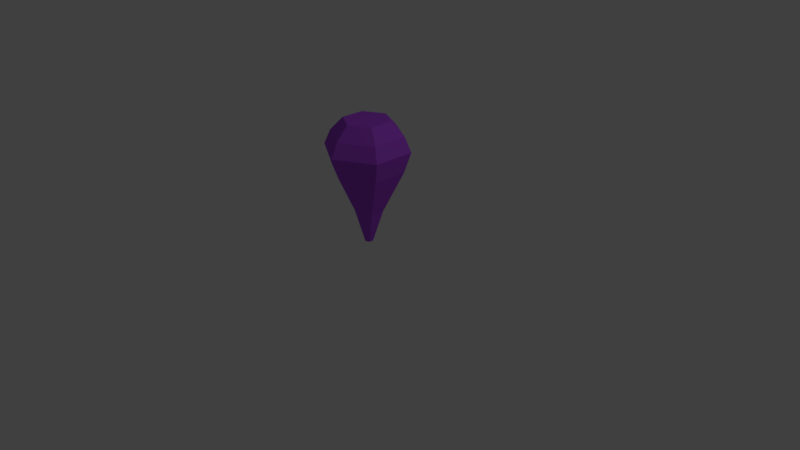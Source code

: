 # Source: Purple-Blastie.blend  (saved by Blender 2.79.0; exported with 4.5.12 LTS)
import bpy
from mathutils import Matrix  # noqa: F401  (used for matrix-valued properties, if any)

bpy.ops.wm.read_factory_settings(use_empty=True)
scene = bpy.context.scene
scene.name = 'Scene'

# ---- collections
col_collection_1 = bpy.data.collections.new('Collection 1'); scene.collection.children.link(col_collection_1)

# ---- materials (node trees are filled in below, after node groups)
mat_material_001 = bpy.data.materials.new('Material.001')
mat_material_001.alpha_threshold = 0.0
mat_material_001.use_transparent_shadow = False
mat_material_001.diffuse_color = (0.4315, 0.07736, 0.8, 1.0)
mat_material_001.specular_color = (1.0, 0.23, 0.6633)
mat_material_001.roughness = 0.5

# ---- material node trees

# ---- world
world_world = bpy.data.worlds.new('World'); scene.world = world_world
world_world.color = (0.05088, 0.05088, 0.05088)
world_world.use_sun_shadow = False
world_world.sun_shadow_jitter_overblur = 0.0
world_world.cycles.sampling_method = 'MANUAL'

# ---- cameras
cam_camera = bpy.data.cameras.new('Camera')
cam_camera.clip_end = 100.0
cam_camera.lens = 35.0
cam_camera.sensor_width = 32.0
cam_camera.sensor_height = 18.0
cam_camera.ortho_scale = 7.314
cam_camera.dof.focus_distance = 0.0
cam_camera.dof.aperture_fstop = 128.0

# ---- lights
light_lamp = bpy.data.lights.new('Lamp', 'POINT')
light_lamp.transmission_factor = 0.0
light_lamp.cutoff_distance = 30.0
light_lamp.energy = 100.0
light_lamp.shadow_buffer_clip_start = 1.001
light_lamp.shadow_soft_size = 0.1
light_lamp.shadow_maximum_resolution = 0.006
light_lamp.use_absolute_resolution = True

# ---- meshes
me_cylinder = bpy.data.meshes.new('Cylinder')
me_cylinder.from_pydata([(-4.187e-09, 0.9982, 0.6292), (-7.03e-09, 0.6462, 1.0), (0.8645, 0.4991, 0.6292), (0.5596, 0.3231, 1.0), (0.8645, -0.4991, 0.6292), (0.5596, -0.3231, 1.0), (-9.145e-08, -0.9982, 0.6292), (-6.352e-08, -0.6462, 1.0), (-0.8645, -0.4991, 0.6292), (-0.5596, -0.3231, 1.0), (-0.8645, 0.4991, 0.6292), (-0.5596, 0.3231, 1.0), (9.114e-09, 1.175, 0.2304), (1.017, 0.5873, 0.2304), (1.017, -0.5873, 0.2304), (-9.357e-08, -1.175, 0.2304), (-1.017, -0.5873, 0.2304), (-1.017, 0.5873, 0.2304), (-5.467e-09, 0.9812, -0.3416), (0.8498, 0.4906, -0.3416), (0.8498, -0.4906, -0.3416), (-9.125e-08, -0.9812, -0.3416), (-0.8498, -0.4906, -0.3416), (-0.8498, 0.4906, -0.3416), (-4.841e-08, 0.4119, -1.501), (0.3567, 0.206, -1.501), (0.3567, -0.206, -1.501), (-8.442e-08, -0.4119, -1.501), (-0.3567, -0.206, -1.501), (-0.3567, 0.206, -1.501), (-7.053e-08, 0.1186, -2.418), (0.1027, 0.05932, -2.418), (0.1027, -0.05932, -2.418), (-8.09e-08, -0.1186, -2.418), (-0.1027, -0.05932, -2.418), (-0.1027, 0.05932, -2.418)], [], [(0, 1, 3, 2), (2, 3, 5, 4), (4, 5, 7, 6), (6, 7, 9, 8), (3, 1, 11, 9, 7, 5), (8, 9, 11, 10), (10, 11, 1, 0), (4, 6, 15, 14), (14, 15, 21, 20), (10, 0, 12, 17), (6, 8, 16, 15), (2, 4, 14, 13), (8, 10, 17, 16), (0, 2, 13, 12), (19, 20, 26, 25), (12, 13, 19, 18), (17, 12, 18, 23), (15, 16, 22, 21), (13, 14, 20, 19), (16, 17, 23, 22), (24, 25, 31, 30), (22, 23, 29, 28), (20, 21, 27, 26), (18, 19, 25, 24), (23, 18, 24, 29), (21, 22, 28, 27), (30, 31, 32, 33, 34, 35), (29, 24, 30, 35), (27, 28, 34, 33), (25, 26, 32, 31), (28, 29, 35, 34), (26, 27, 33, 32)])
me_cylinder.materials.append(mat_material_001)
me_cylinder.use_remesh_preserve_volume = False
me_cylinder.use_remesh_preserve_attributes = False
me_cylinder.use_mirror_vertex_groups = False
me_cylinder.update()

# ---- objects
ob_purple_blastie = bpy.data.objects.new('Purple-Blastie', me_cylinder)
ob_lamp = bpy.data.objects.new('Lamp', light_lamp)
ob_camera = bpy.data.objects.new('Camera', cam_camera)

# ---- transforms, parenting, visibility, modifiers, constraints
ob_purple_blastie.location = (0.0, 0.0, 1.349)
ob_purple_blastie.scale = (0.4744, 0.4744, 0.4744)
ob_purple_blastie.lineart.crease_threshold = 0.0
ob_lamp.location = (4.076, 1.005, 5.904)
ob_lamp.rotation_euler = (0.6503, 0.05522, 1.866)
ob_lamp.lock_rotations_4d = False
ob_lamp.empty_display_type = 'ARROWS'
ob_lamp.color = (0.0, 0.0, 0.0, 0.0)
ob_lamp.lineart.crease_threshold = 0.0
ob_camera.location = (7.481, -6.508, 5.344)
ob_camera.rotation_euler = (1.109, 0.0, 0.8149)
ob_camera.lock_rotations_4d = False
ob_camera.empty_display_type = 'ARROWS'
ob_camera.color = (0.0, 0.0, 0.0, 0.0)
ob_camera.display_type = 'WIRE'
ob_camera.lineart.crease_threshold = 0.0

# ---- collection membership
col_collection_1.objects.link(ob_purple_blastie)
col_collection_1.objects.link(ob_lamp)
col_collection_1.objects.link(ob_camera)

# ---- scene / render settings (as saved in the file)
scene.camera = ob_camera
scene.frame_start = 1; scene.frame_end = 250; scene.frame_set(1)
scene.render.engine = 'BLENDER_EEVEE_NEXT'
scene.render.resolution_percentage = 50
scene.render.dither_intensity = 0.0
scene.cycles.use_denoising = False
scene.cycles.samples = 128
scene.cycles.sampling_pattern = 'TABULATED_SOBOL'
scene.cycles.use_adaptive_sampling = False
scene.cycles.use_light_tree = False
scene.cycles.blur_glossy = 0.0
scene.cycles.sample_clamp_indirect = 0.0
scene.view_settings.view_transform = 'Standard'
bpy.context.view_layer.update()
